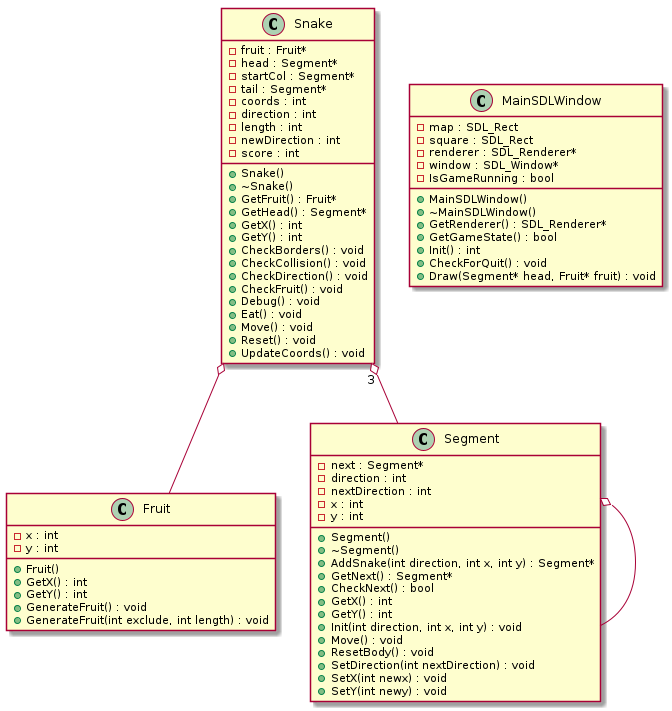

The diagram above was rendered by PlantUML. Its source (embedded in the PNG):
@startuml






class Fruit {
	+Fruit()
	+GetX() : int
	+GetY() : int
	-x : int
	-y : int
	+GenerateFruit() : void
	+GenerateFruit(int exclude, int length) : void
}


class MainSDLWindow {
	+MainSDLWindow()
	+~MainSDLWindow()
	-map : SDL_Rect
	-square : SDL_Rect
	+GetRenderer() : SDL_Renderer*
	-renderer : SDL_Renderer*
	-window : SDL_Window*
	+GetGameState() : bool
	-IsGameRunning : bool
	+Init() : int
	+CheckForQuit() : void
	+Draw(Segment* head, Fruit* fruit) : void
}


class Segment {
	+Segment()
	+~Segment()
	+AddSnake(int direction, int x, int y) : Segment*
	+GetNext() : Segment*
	-next : Segment*
	+CheckNext() : bool
	+GetX() : int
	+GetY() : int
	-direction : int
	-nextDirection : int
	-x : int
	-y : int
	+Init(int direction, int x, int y) : void
	+Move() : void
	+ResetBody() : void
	+SetDirection(int nextDirection) : void
	+SetX(int newx) : void
	+SetY(int newy) : void
}


class Snake {
	+Snake()
	+~Snake()
	+GetFruit() : Fruit*
	-fruit : Fruit*
	+GetHead() : Segment*
	-head : Segment*
	-startCol : Segment*
	-tail : Segment*
	+GetX() : int
	+GetY() : int
	-coords : int
	-direction : int
	-length : int
	-newDirection : int
	-score : int
	+CheckBorders() : void
	+CheckCollision() : void
	+CheckDirection() : void
	+CheckFruit() : void
	+Debug() : void
	+Eat() : void
	+Move() : void
	+Reset() : void
	+UpdateCoords() : void
}










.Segment o-- .Segment


.Snake o-- .Fruit


.Snake "3" o-- .Segment









@enduml